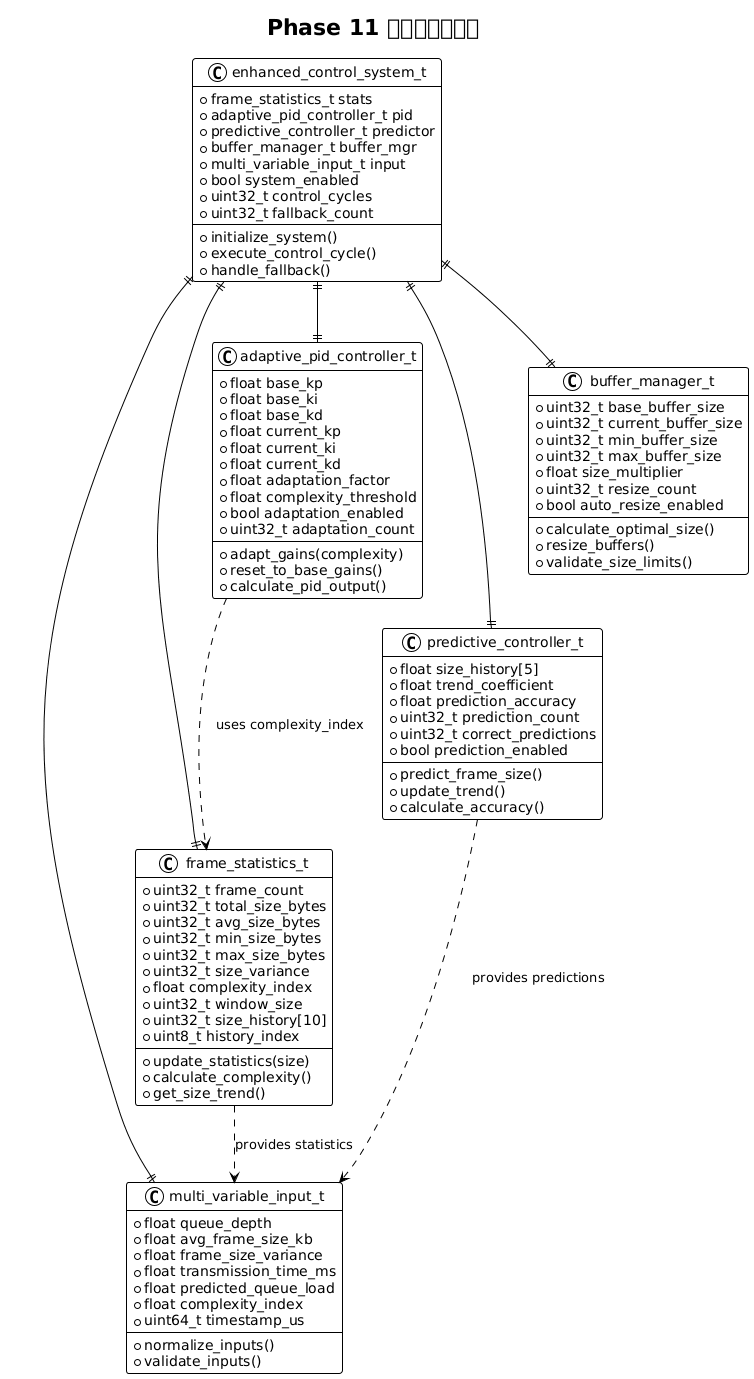

The diagram above was rendered by PlantUML. Its source (embedded in the PNG):
@startuml Phase11_Data_Structures

!theme plain
title Phase 11 データ構造設計

' === 拡張フレーム統計構造体 ===
class frame_statistics_t {
  + uint32_t frame_count
  + uint32_t total_size_bytes
  + uint32_t avg_size_bytes
  + uint32_t min_size_bytes
  + uint32_t max_size_bytes
  + uint32_t size_variance
  + float complexity_index
  + uint32_t window_size
  + uint32_t size_history[10]
  + uint8_t history_index
  --
  + update_statistics(size)
  + calculate_complexity()
  + get_size_trend()
}

' === 多変数制御入力構造体 ===
class multi_variable_input_t {
  + float queue_depth
  + float avg_frame_size_kb
  + float frame_size_variance
  + float transmission_time_ms
  + float predicted_queue_load
  + float complexity_index
  + uint64_t timestamp_us
  --
  + normalize_inputs()
  + validate_inputs()
}

' === 適応PIDコントローラ ===
class adaptive_pid_controller_t {
  + float base_kp
  + float base_ki
  + float base_kd
  + float current_kp
  + float current_ki
  + float current_kd
  + float adaptation_factor
  + float complexity_threshold
  + bool adaptation_enabled
  + uint32_t adaptation_count
  --
  + adapt_gains(complexity)
  + reset_to_base_gains()
  + calculate_pid_output()
}

' === 予測制御構造体 ===
class predictive_controller_t {
  + float size_history[5]
  + float trend_coefficient
  + float prediction_accuracy
  + uint32_t prediction_count
  + uint32_t correct_predictions
  + bool prediction_enabled
  --
  + predict_frame_size()
  + update_trend()
  + calculate_accuracy()
}

' === 動的バッファ管理構造体 ===
class buffer_manager_t {
  + uint32_t base_buffer_size
  + uint32_t current_buffer_size
  + uint32_t min_buffer_size
  + uint32_t max_buffer_size
  + float size_multiplier
  + uint32_t resize_count
  + bool auto_resize_enabled
  --
  + calculate_optimal_size()
  + resize_buffers()
  + validate_size_limits()
}

' === 総合制御システム ===
class enhanced_control_system_t {
  + frame_statistics_t stats
  + adaptive_pid_controller_t pid
  + predictive_controller_t predictor
  + buffer_manager_t buffer_mgr
  + multi_variable_input_t input
  + bool system_enabled
  + uint32_t control_cycles
  + uint32_t fallback_count
  --
  + initialize_system()
  + execute_control_cycle()
  + handle_fallback()
}

' === 関係性 ===
enhanced_control_system_t ||--|| frame_statistics_t
enhanced_control_system_t ||--|| adaptive_pid_controller_t
enhanced_control_system_t ||--|| predictive_controller_t
enhanced_control_system_t ||--|| buffer_manager_t
enhanced_control_system_t ||--|| multi_variable_input_t

frame_statistics_t ..> multi_variable_input_t : "provides statistics"
predictive_controller_t ..> multi_variable_input_t : "provides predictions"
adaptive_pid_controller_t ..> frame_statistics_t : "uses complexity_index"

@enduml